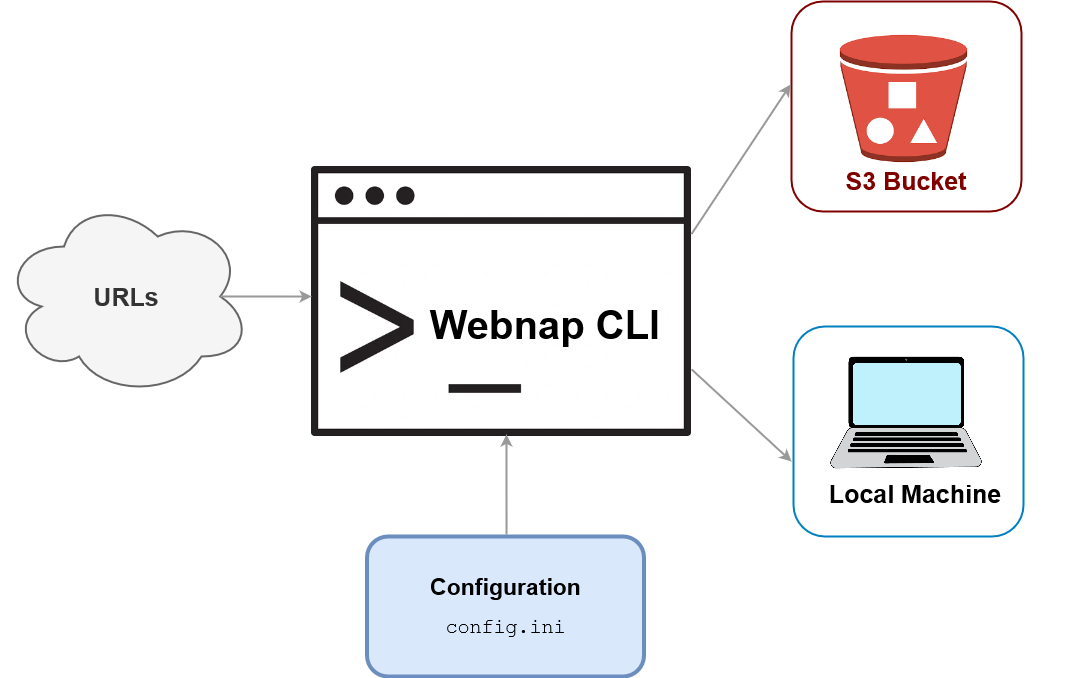

The diagram above was exported from draw.io. Its source (the exported page's mxGraphModel, read from the mxfile embedded in the PNG):
<mxGraphModel dx="6239" dy="1016" grid="1" gridSize="10" guides="1" tooltips="1" connect="1" arrows="1" fold="1" page="1" pageScale="1" pageWidth="827" pageHeight="1169" math="0" shadow="0">
  <root>
    <mxCell id="WIyWlLk6GJQsqaUBKTNV-0" />
    <mxCell id="WIyWlLk6GJQsqaUBKTNV-1" parent="WIyWlLk6GJQsqaUBKTNV-0" />
    <mxCell id="SmwQ5JUGwGLwvqYkgkOw-0" value="&lt;font size=&quot;1&quot;&gt;&lt;b&gt;&lt;font style=&quot;font-size: 25px;&quot;&gt;URLs&lt;/font&gt;&lt;/b&gt;&lt;/font&gt;" style="ellipse;shape=cloud;whiteSpace=wrap;html=1;fillColor=#f5f5f5;fontColor=#333333;strokeColor=#666666;strokeWidth=2;movable=1;resizable=1;rotatable=1;deletable=1;editable=1;locked=0;connectable=1;" vertex="1" parent="WIyWlLk6GJQsqaUBKTNV-1">
      <mxGeometry x="-4100" y="305" width="250" height="200" as="geometry" />
    </mxCell>
    <mxCell id="SmwQ5JUGwGLwvqYkgkOw-7" value="&lt;font color=&quot;#800000&quot;&gt;&lt;br&gt;&lt;/font&gt;&lt;div&gt;&lt;font color=&quot;#800000&quot;&gt;&lt;br&gt;&lt;/font&gt;&lt;/div&gt;&lt;div&gt;&lt;font color=&quot;#800000&quot; size=&quot;1&quot;&gt;&lt;b&gt;&lt;font style=&quot;font-size: 25px;&quot;&gt;&lt;br&gt;&lt;/font&gt;&lt;/b&gt;&lt;/font&gt;&lt;/div&gt;&lt;div&gt;&lt;font color=&quot;#800000&quot; size=&quot;1&quot;&gt;&lt;b&gt;&lt;font style=&quot;font-size: 25px;&quot;&gt;&lt;br&gt;&lt;/font&gt;&lt;/b&gt;&lt;/font&gt;&lt;/div&gt;&lt;div&gt;&lt;font color=&quot;#800000&quot; size=&quot;1&quot;&gt;&lt;b&gt;&lt;font style=&quot;font-size: 25px;&quot;&gt;&lt;br&gt;&lt;/font&gt;&lt;/b&gt;&lt;/font&gt;&lt;/div&gt;&lt;div&gt;&lt;font color=&quot;#800000&quot; size=&quot;1&quot;&gt;&lt;b&gt;&lt;font style=&quot;font-size: 25px;&quot;&gt;&lt;br&gt;&lt;/font&gt;&lt;/b&gt;&lt;/font&gt;&lt;/div&gt;&lt;div&gt;&lt;font color=&quot;#800000&quot; size=&quot;1&quot;&gt;&lt;b&gt;&lt;font style=&quot;font-size: 25px;&quot;&gt;S3 Bucket&lt;/font&gt;&lt;/b&gt;&lt;/font&gt;&lt;/div&gt;" style="rounded=1;whiteSpace=wrap;html=1;strokeWidth=2;points=[[0,0,0,0,0],[0,0.25,0,0,0],[0,0.5,0,0,0],[0,0.75,0,0,0],[0,1,0,0,0],[0.25,0,0,0,0],[0.25,1,0,0,0],[0.5,0,0,0,0],[0.5,1,0,0,0],[0.75,0,0,0,0],[0.75,1,0,0,0],[1,0,0,0,0],[1,0.25,0,0,0],[1,0.5,0,0,0],[1,0.75,0,0,0],[1,1,0,0,0]];strokeColor=#800000;movable=1;resizable=1;rotatable=1;deletable=1;editable=1;locked=0;connectable=1;" vertex="1" parent="WIyWlLk6GJQsqaUBKTNV-1">
      <mxGeometry x="-3310" y="110" width="230" height="210" as="geometry" />
    </mxCell>
    <mxCell id="SmwQ5JUGwGLwvqYkgkOw-3" value="" style="shape=image;imageAspect=0;aspect=fixed;verticalLabelPosition=bottom;verticalAlign=top;image=data:image/png,(base64 omitted: 6336 chars);" vertex="1" parent="WIyWlLk6GJQsqaUBKTNV-1">
      <mxGeometry x="-3265.25" y="140" width="135" height="135" as="geometry" />
    </mxCell>
    <mxCell id="SmwQ5JUGwGLwvqYkgkOw-8" value="" style="rounded=1;whiteSpace=wrap;html=1;strokeWidth=2;points=[[0,0,0,0,0],[0,0.25,0,0,0],[0,0.5,0,0,0],[0,0.75,0,0,0],[0,1,0,0,0],[0.25,0,0,0,0],[0.25,1,0,0,0],[0.5,0,0,0,0],[0.5,1,0,0,0],[0.75,0,0,0,0],[0.75,1,0,0,0],[1,0,0,0,0],[1,0.25,0,0,0],[1,0.5,0,0,0],[1,0.75,0,0,0],[1,1,0,0,0]];strokeColor=#0080c0;" vertex="1" parent="WIyWlLk6GJQsqaUBKTNV-1">
      <mxGeometry x="-3308" y="435" width="230" height="210" as="geometry" />
    </mxCell>
    <mxCell id="SmwQ5JUGwGLwvqYkgkOw-10" value="" style="shape=image;imageAspect=0;aspect=fixed;verticalLabelPosition=bottom;verticalAlign=top;image=data:image/png,(base64 omitted: 11380 chars);movable=1;resizable=1;rotatable=1;deletable=1;editable=1;locked=0;connectable=1;" vertex="1" parent="WIyWlLk6GJQsqaUBKTNV-1">
      <mxGeometry x="-3380" y="398.43000000000006" width="369.5" height="246.57" as="geometry" />
    </mxCell>
    <mxCell id="SmwQ5JUGwGLwvqYkgkOw-11" value="&lt;font size=&quot;1&quot;&gt;&lt;b style=&quot;font-size: 25px;&quot;&gt;Local Machine&lt;/b&gt;&lt;/font&gt;" style="text;strokeColor=none;align=center;fillColor=none;html=1;verticalAlign=middle;whiteSpace=wrap;rounded=0;" vertex="1" parent="WIyWlLk6GJQsqaUBKTNV-1">
      <mxGeometry x="-3280.5" y="577" width="187.5" height="50" as="geometry" />
    </mxCell>
    <mxCell id="SmwQ5JUGwGLwvqYkgkOw-16" value="" style="shape=image;imageAspect=0;aspect=fixed;verticalLabelPosition=bottom;verticalAlign=top;image=data:image/webp,(base64 omitted: 4792 chars);" vertex="1" parent="WIyWlLk6GJQsqaUBKTNV-1">
      <mxGeometry x="-3790" y="275" width="380" height="270.39" as="geometry" />
    </mxCell>
    <mxCell id="SmwQ5JUGwGLwvqYkgkOw-17" value="&lt;font style=&quot;font-size: 40px;&quot;&gt;&lt;b&gt;Webnap CLI&lt;br&gt;&lt;/b&gt;&lt;/font&gt;" style="text;strokeColor=none;align=center;fillColor=none;html=1;verticalAlign=middle;whiteSpace=wrap;rounded=0;strokeWidth=2;" vertex="1" parent="WIyWlLk6GJQsqaUBKTNV-1">
      <mxGeometry x="-3680" y="408.39" width="248" height="50" as="geometry" />
    </mxCell>
    <mxCell id="SmwQ5JUGwGLwvqYkgkOw-18" value="&lt;div&gt;&lt;b&gt;&lt;font style=&quot;font-size: 23px;&quot;&gt;Configuration&lt;/font&gt;&lt;/b&gt;&lt;/div&gt;&lt;div&gt;&lt;b&gt;&lt;font size=&quot;1&quot;&gt;&lt;br&gt;&lt;/font&gt;&lt;/b&gt;&lt;/div&gt;&lt;font style=&quot;font-size: 20px;&quot; face=&quot;Courier New&quot;&gt;config.ini&lt;/font&gt;" style="rounded=1;whiteSpace=wrap;html=1;fillColor=#dae8fc;strokeColor=#6c8ebf;strokeWidth=4;movable=1;resizable=1;rotatable=1;deletable=1;editable=1;locked=0;connectable=1;" vertex="1" parent="WIyWlLk6GJQsqaUBKTNV-1">
      <mxGeometry x="-3734.5" y="645" width="277" height="140" as="geometry" />
    </mxCell>
    <mxCell id="SmwQ5JUGwGLwvqYkgkOw-30" style="edgeStyle=orthogonalEdgeStyle;rounded=0;orthogonalLoop=1;jettySize=auto;html=1;exitX=0.875;exitY=0.5;exitDx=0;exitDy=0;exitPerimeter=0;entryX=0.053;entryY=0.481;entryDx=0;entryDy=0;entryPerimeter=0;strokeColor=#999999;strokeWidth=2;" edge="1" parent="WIyWlLk6GJQsqaUBKTNV-1" source="SmwQ5JUGwGLwvqYkgkOw-0">
      <mxGeometry relative="1" as="geometry">
        <mxPoint x="-3901.25" y="405" as="sourcePoint" />
        <mxPoint x="-3789.8599999999997" y="405.0575899999999" as="targetPoint" />
      </mxGeometry>
    </mxCell>
    <mxCell id="SmwQ5JUGwGLwvqYkgkOw-33" style="edgeStyle=orthogonalEdgeStyle;rounded=0;orthogonalLoop=1;jettySize=auto;html=1;exitX=0.529;exitY=-0.014;exitDx=0;exitDy=0;exitPerimeter=0;strokeColor=#999999;strokeWidth=2;entryX=0.521;entryY=0.991;entryDx=0;entryDy=0;entryPerimeter=0;" edge="1" parent="WIyWlLk6GJQsqaUBKTNV-1">
      <mxGeometry relative="1" as="geometry">
        <mxPoint x="-3594.967" y="643.04" as="sourcePoint" />
        <mxPoint x="-3595.02" y="542.95649" as="targetPoint" />
      </mxGeometry>
    </mxCell>
    <mxCell id="SmwQ5JUGwGLwvqYkgkOw-36" value="" style="endArrow=classic;html=1;rounded=0;entryX=-0.004;entryY=0.395;entryDx=0;entryDy=0;entryPerimeter=0;exitX=1;exitY=0.25;exitDx=0;exitDy=0;strokeColor=#999999;strokeWidth=2;" edge="1" parent="WIyWlLk6GJQsqaUBKTNV-1" source="SmwQ5JUGwGLwvqYkgkOw-16" target="SmwQ5JUGwGLwvqYkgkOw-7">
      <mxGeometry width="50" height="50" relative="1" as="geometry">
        <mxPoint x="-3460" y="510" as="sourcePoint" />
        <mxPoint x="-3410" y="460" as="targetPoint" />
      </mxGeometry>
    </mxCell>
    <mxCell id="SmwQ5JUGwGLwvqYkgkOw-38" value="" style="endArrow=classic;html=1;rounded=0;exitX=1;exitY=0.75;exitDx=0;exitDy=0;strokeColor=#999999;strokeWidth=2;" edge="1" parent="WIyWlLk6GJQsqaUBKTNV-1" source="SmwQ5JUGwGLwvqYkgkOw-16">
      <mxGeometry width="50" height="50" relative="1" as="geometry">
        <mxPoint x="-3400" y="353" as="sourcePoint" />
        <mxPoint x="-3310" y="570" as="targetPoint" />
      </mxGeometry>
    </mxCell>
  </root>
</mxGraphModel>